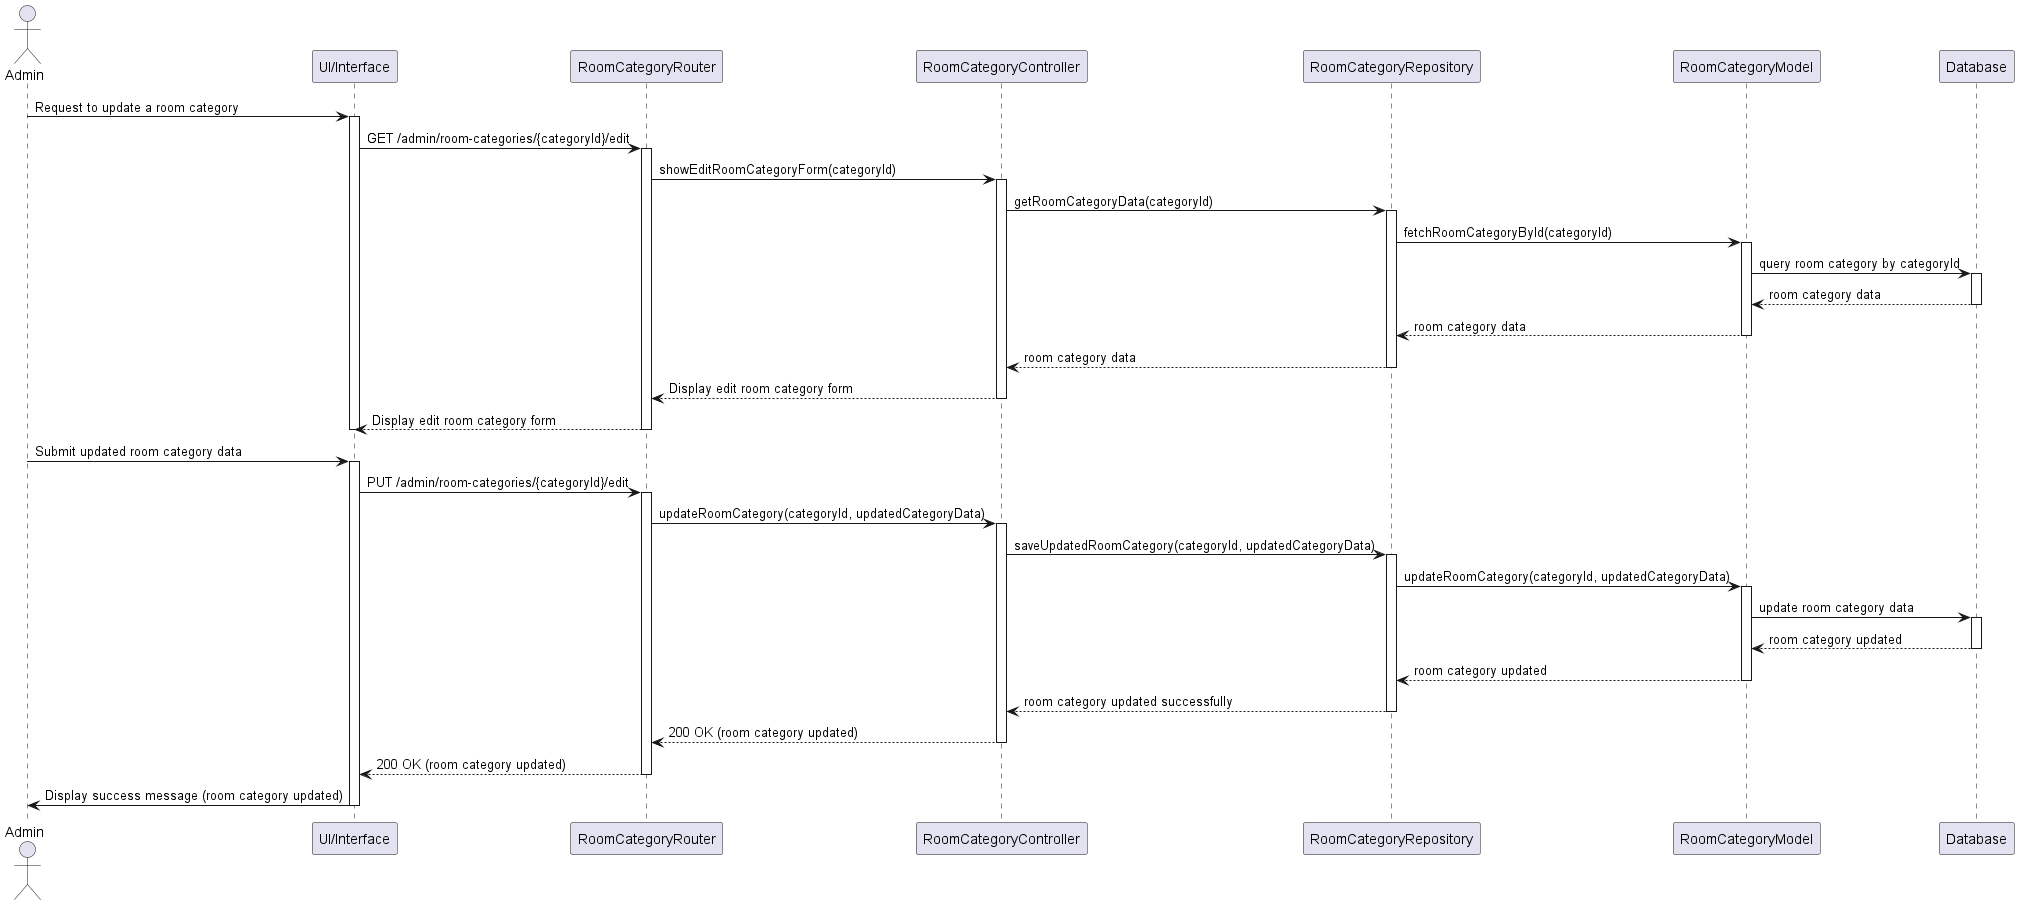

The diagram above was rendered by PlantUML. Its source (embedded in the PNG):
@startuml
actor Admin
participant "UI/Interface" as UI
participant "RoomCategoryRouter" as Router
participant "RoomCategoryController" as Controller
participant "RoomCategoryRepository" as Repository
participant "RoomCategoryModel" as RoomCategoryModel
participant "Database" as DB

Admin -> UI: Request to update a room category
activate UI
UI -> Router: GET /admin/room-categories/{categoryId}/edit
activate Router
Router -> Controller: showEditRoomCategoryForm(categoryId)
activate Controller
Controller -> Repository: getRoomCategoryData(categoryId)
activate Repository

Repository -> RoomCategoryModel: fetchRoomCategoryById(categoryId)
activate RoomCategoryModel
RoomCategoryModel -> DB: query room category by categoryId
activate DB
DB --> RoomCategoryModel: room category data
deactivate DB
RoomCategoryModel --> Repository: room category data
deactivate RoomCategoryModel
Repository --> Controller: room category data
deactivate Repository

Controller --> Router: Display edit room category form
deactivate Controller
Router --> UI: Display edit room category form
deactivate Router
deactivate UI

Admin -> UI: Submit updated room category data
activate UI
UI -> Router: PUT /admin/room-categories/{categoryId}/edit
activate Router
Router -> Controller: updateRoomCategory(categoryId, updatedCategoryData)
activate Controller
Controller -> Repository: saveUpdatedRoomCategory(categoryId, updatedCategoryData)
activate Repository

Repository -> RoomCategoryModel: updateRoomCategory(categoryId, updatedCategoryData)
activate RoomCategoryModel
RoomCategoryModel -> DB: update room category data
activate DB
DB --> RoomCategoryModel: room category updated
deactivate DB
RoomCategoryModel --> Repository: room category updated
deactivate RoomCategoryModel
Repository --> Controller: room category updated successfully
deactivate Repository

Controller --> Router: 200 OK (room category updated)
deactivate Controller
Router --> UI: 200 OK (room category updated)
deactivate Router
UI -> Admin: Display success message (room category updated)
deactivate UI
@enduml